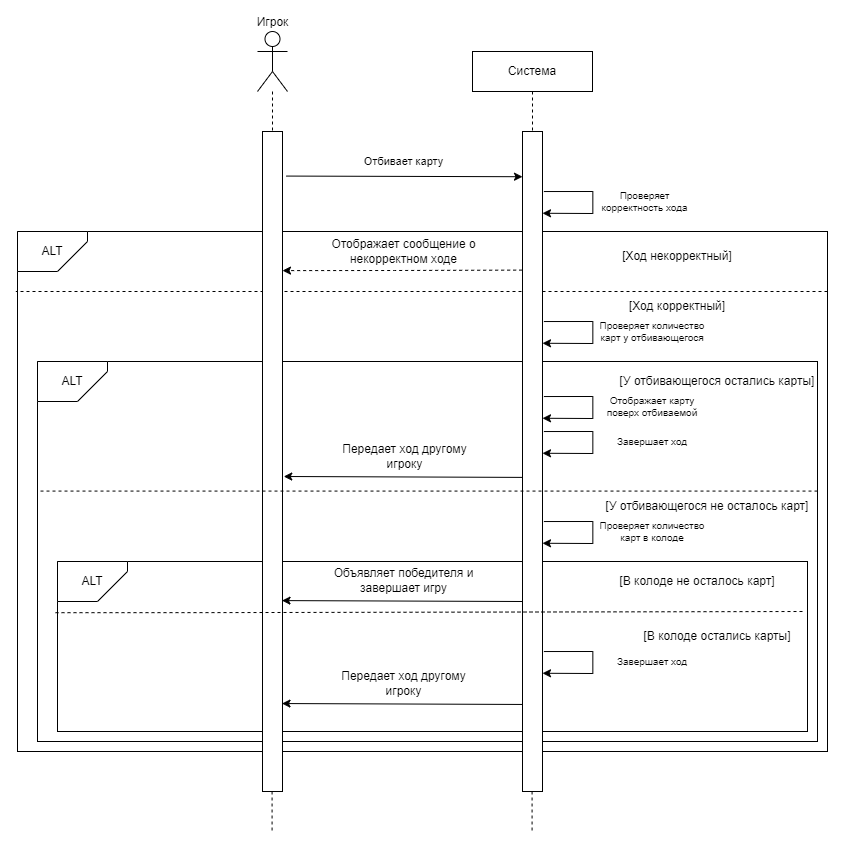

The diagram above was exported from draw.io. Its source (the exported page's mxGraphModel, read from the mxfile embedded in the PNG):
<mxGraphModel dx="2022" dy="1808" grid="1" gridSize="10" guides="1" tooltips="1" connect="1" arrows="1" fold="1" page="1" pageScale="1" pageWidth="827" pageHeight="1169" math="0" shadow="0">
  <root>
    <mxCell id="0" />
    <mxCell id="1" parent="0" />
    <mxCell id="fUXX9thqA-Zneif4-2iA-74" value="Игрок" style="shape=umlActor;verticalLabelPosition=top;verticalAlign=bottom;html=1;outlineConnect=0;labelPosition=center;align=center;" vertex="1" parent="1">
      <mxGeometry x="-580" y="-1120" width="30" height="60" as="geometry" />
    </mxCell>
    <mxCell id="fUXX9thqA-Zneif4-2iA-75" value="Система" style="rounded=0;whiteSpace=wrap;html=1;" vertex="1" parent="1">
      <mxGeometry x="-365" y="-1100" width="120" height="40" as="geometry" />
    </mxCell>
    <mxCell id="fUXX9thqA-Zneif4-2iA-78" value="" style="endArrow=none;dashed=1;html=1;rounded=0;entryX=0.5;entryY=0;entryDx=0;entryDy=0;" edge="1" parent="1" source="fUXX9thqA-Zneif4-2iA-74" target="fUXX9thqA-Zneif4-2iA-76">
      <mxGeometry width="50" height="50" relative="1" as="geometry">
        <mxPoint x="-565" y="-1080" as="sourcePoint" />
        <mxPoint x="-415" y="-950" as="targetPoint" />
      </mxGeometry>
    </mxCell>
    <mxCell id="fUXX9thqA-Zneif4-2iA-79" value="" style="endArrow=none;dashed=1;html=1;rounded=0;entryX=0.5;entryY=0;entryDx=0;entryDy=0;exitX=0.5;exitY=1;exitDx=0;exitDy=0;" edge="1" parent="1" source="fUXX9thqA-Zneif4-2iA-75" target="fUXX9thqA-Zneif4-2iA-77">
      <mxGeometry width="50" height="50" relative="1" as="geometry">
        <mxPoint x="-425" y="-1080" as="sourcePoint" />
        <mxPoint x="-425" y="-1020" as="targetPoint" />
      </mxGeometry>
    </mxCell>
    <mxCell id="fUXX9thqA-Zneif4-2iA-82" value="" style="endArrow=classic;html=1;rounded=0;exitX=1.186;exitY=0.041;exitDx=0;exitDy=0;exitPerimeter=0;entryX=0.005;entryY=0.153;entryDx=0;entryDy=0;entryPerimeter=0;" edge="1" parent="1">
      <mxGeometry width="50" height="50" relative="1" as="geometry">
        <mxPoint x="-551.38" y="-975.4300000000001" as="sourcePoint" />
        <mxPoint x="-315" y="-974.78" as="targetPoint" />
      </mxGeometry>
    </mxCell>
    <mxCell id="fUXX9thqA-Zneif4-2iA-83" value="Отбивает карту" style="edgeLabel;html=1;align=center;verticalAlign=middle;resizable=0;points=[];" vertex="1" connectable="0" parent="fUXX9thqA-Zneif4-2iA-82">
      <mxGeometry x="-0.1031" y="-2" relative="1" as="geometry">
        <mxPoint x="11" y="-17" as="offset" />
      </mxGeometry>
    </mxCell>
    <mxCell id="fUXX9thqA-Zneif4-2iA-84" value="" style="endArrow=classic;html=1;rounded=0;exitX=1.076;exitY=0.047;exitDx=0;exitDy=0;exitPerimeter=0;entryX=0.983;entryY=0.193;entryDx=0;entryDy=0;entryPerimeter=0;" edge="1" parent="1">
      <mxGeometry width="50" height="50" relative="1" as="geometry">
        <mxPoint x="-293.6200000000001" y="-959.9599999999999" as="sourcePoint" />
        <mxPoint x="-295.0000000000002" y="-938.24" as="targetPoint" />
        <Array as="points">
          <mxPoint x="-244.65999999999985" y="-960" />
          <mxPoint x="-244.65999999999985" y="-938" />
        </Array>
      </mxGeometry>
    </mxCell>
    <mxCell id="fUXX9thqA-Zneif4-2iA-85" value="Проверяет корректность хода" style="text;html=1;align=center;verticalAlign=middle;whiteSpace=wrap;rounded=0;fontSize=10;" vertex="1" parent="1">
      <mxGeometry x="-240" y="-960" width="95" height="20" as="geometry" />
    </mxCell>
    <mxCell id="fUXX9thqA-Zneif4-2iA-89" value="" style="rounded=0;whiteSpace=wrap;html=1;" vertex="1" parent="1">
      <mxGeometry x="-820" y="-920" width="810" height="520" as="geometry" />
    </mxCell>
    <mxCell id="fUXX9thqA-Zneif4-2iA-90" value="ALT" style="shape=card;whiteSpace=wrap;html=1;direction=south;flipH=0;flipV=1;" vertex="1" parent="1">
      <mxGeometry x="-820" y="-920" width="70" height="40" as="geometry" />
    </mxCell>
    <mxCell id="fUXX9thqA-Zneif4-2iA-123" value="[Ход некорректный]" style="text;html=1;align=center;verticalAlign=middle;whiteSpace=wrap;rounded=0;" vertex="1" parent="1">
      <mxGeometry x="-250" y="-910" width="180" height="30" as="geometry" />
    </mxCell>
    <mxCell id="fUXX9thqA-Zneif4-2iA-130" value="" style="endArrow=classic;html=1;rounded=0;entryX=1.15;entryY=0.367;entryDx=0;entryDy=0;entryPerimeter=0;exitX=-0.017;exitY=0.21;exitDx=0;exitDy=0;exitPerimeter=0;dashed=1;" edge="1" parent="1" source="fUXX9thqA-Zneif4-2iA-77">
      <mxGeometry width="50" height="50" relative="1" as="geometry">
        <mxPoint x="-314.5" y="-880" as="sourcePoint" />
        <mxPoint x="-555.0000000000002" y="-880.8900000000001" as="targetPoint" />
        <Array as="points">
          <mxPoint x="-443" y="-881" />
        </Array>
      </mxGeometry>
    </mxCell>
    <mxCell id="fUXX9thqA-Zneif4-2iA-132" value="Отображает сообщение о некорректном ходе" style="text;html=1;align=center;verticalAlign=middle;whiteSpace=wrap;rounded=0;" vertex="1" parent="1">
      <mxGeometry x="-510" y="-915" width="153" height="30" as="geometry" />
    </mxCell>
    <mxCell id="fUXX9thqA-Zneif4-2iA-134" value="[Ход корректный]" style="text;html=1;align=center;verticalAlign=middle;whiteSpace=wrap;rounded=0;" vertex="1" parent="1">
      <mxGeometry x="-250" y="-860" width="180" height="30" as="geometry" />
    </mxCell>
    <mxCell id="fUXX9thqA-Zneif4-2iA-135" value="" style="endArrow=classic;html=1;rounded=0;exitX=1.076;exitY=0.047;exitDx=0;exitDy=0;exitPerimeter=0;entryX=0.983;entryY=0.193;entryDx=0;entryDy=0;entryPerimeter=0;" edge="1" parent="1">
      <mxGeometry width="50" height="50" relative="1" as="geometry">
        <mxPoint x="-293.6200000000001" y="-829.9599999999999" as="sourcePoint" />
        <mxPoint x="-295.0000000000002" y="-808.24" as="targetPoint" />
        <Array as="points">
          <mxPoint x="-244.65999999999985" y="-830" />
          <mxPoint x="-244.65999999999985" y="-808" />
        </Array>
      </mxGeometry>
    </mxCell>
    <mxCell id="fUXX9thqA-Zneif4-2iA-136" value="Проверяет количество карт у отбивающегося" style="text;html=1;align=center;verticalAlign=middle;whiteSpace=wrap;rounded=0;fontSize=10;" vertex="1" parent="1">
      <mxGeometry x="-240" y="-830" width="110" height="20" as="geometry" />
    </mxCell>
    <mxCell id="fUXX9thqA-Zneif4-2iA-137" value="" style="rounded=0;whiteSpace=wrap;html=1;" vertex="1" parent="1">
      <mxGeometry x="-800" y="-790" width="780" height="380" as="geometry" />
    </mxCell>
    <mxCell id="fUXX9thqA-Zneif4-2iA-138" value="ALT" style="shape=card;whiteSpace=wrap;html=1;direction=south;flipH=0;flipV=1;" vertex="1" parent="1">
      <mxGeometry x="-800" y="-790" width="70" height="40" as="geometry" />
    </mxCell>
    <mxCell id="fUXX9thqA-Zneif4-2iA-133" value="" style="endArrow=none;dashed=1;html=1;rounded=0;entryX=0;entryY=0.321;entryDx=0;entryDy=0;entryPerimeter=0;" edge="1" parent="1">
      <mxGeometry width="50" height="50" relative="1" as="geometry">
        <mxPoint x="-10" y="-860" as="sourcePoint" />
        <mxPoint x="-821.62" y="-860" as="targetPoint" />
      </mxGeometry>
    </mxCell>
    <mxCell id="fUXX9thqA-Zneif4-2iA-139" value="[У отбивающегося остались карты]" style="text;html=1;align=center;verticalAlign=middle;whiteSpace=wrap;rounded=0;" vertex="1" parent="1">
      <mxGeometry x="-220" y="-785" width="200" height="30" as="geometry" />
    </mxCell>
    <mxCell id="fUXX9thqA-Zneif4-2iA-140" value="" style="endArrow=classic;html=1;rounded=0;exitX=1.076;exitY=0.047;exitDx=0;exitDy=0;exitPerimeter=0;entryX=0.983;entryY=0.193;entryDx=0;entryDy=0;entryPerimeter=0;" edge="1" parent="1">
      <mxGeometry width="50" height="50" relative="1" as="geometry">
        <mxPoint x="-293.6200000000001" y="-754.9599999999999" as="sourcePoint" />
        <mxPoint x="-295.0000000000002" y="-733.24" as="targetPoint" />
        <Array as="points">
          <mxPoint x="-244.65999999999985" y="-755" />
          <mxPoint x="-244.65999999999985" y="-733" />
        </Array>
      </mxGeometry>
    </mxCell>
    <mxCell id="fUXX9thqA-Zneif4-2iA-141" value="Отображает карту поверх отбиваемой" style="text;html=1;align=center;verticalAlign=middle;whiteSpace=wrap;rounded=0;fontSize=10;" vertex="1" parent="1">
      <mxGeometry x="-240" y="-755" width="110" height="20" as="geometry" />
    </mxCell>
    <mxCell id="fUXX9thqA-Zneif4-2iA-142" value="Передает ход другому игроку" style="text;html=1;align=center;verticalAlign=middle;whiteSpace=wrap;rounded=0;" vertex="1" parent="1">
      <mxGeometry x="-508.75" y="-710" width="153" height="30" as="geometry" />
    </mxCell>
    <mxCell id="fUXX9thqA-Zneif4-2iA-144" value="" style="endArrow=classic;html=1;rounded=0;entryX=1;entryY=0.5;entryDx=0;entryDy=0;exitX=0.025;exitY=0.51;exitDx=0;exitDy=0;exitPerimeter=0;" edge="1" parent="1">
      <mxGeometry width="50" height="50" relative="1" as="geometry">
        <mxPoint x="-313.25" y="-674.1000000000001" as="sourcePoint" />
        <mxPoint x="-553.75" y="-675" as="targetPoint" />
      </mxGeometry>
    </mxCell>
    <mxCell id="fUXX9thqA-Zneif4-2iA-145" value="" style="endArrow=classic;html=1;rounded=0;exitX=1.076;exitY=0.047;exitDx=0;exitDy=0;exitPerimeter=0;entryX=0.983;entryY=0.193;entryDx=0;entryDy=0;entryPerimeter=0;" edge="1" parent="1">
      <mxGeometry width="50" height="50" relative="1" as="geometry">
        <mxPoint x="-293.6200000000001" y="-719.9599999999999" as="sourcePoint" />
        <mxPoint x="-295.0000000000002" y="-698.24" as="targetPoint" />
        <Array as="points">
          <mxPoint x="-244.65999999999985" y="-720" />
          <mxPoint x="-244.65999999999985" y="-698" />
        </Array>
      </mxGeometry>
    </mxCell>
    <mxCell id="fUXX9thqA-Zneif4-2iA-146" value="Завершает ход" style="text;html=1;align=center;verticalAlign=middle;whiteSpace=wrap;rounded=0;fontSize=10;" vertex="1" parent="1">
      <mxGeometry x="-240" y="-720" width="110" height="20" as="geometry" />
    </mxCell>
    <mxCell id="fUXX9thqA-Zneif4-2iA-148" value="[У отбивающегося не осталось карт]" style="text;html=1;align=center;verticalAlign=middle;whiteSpace=wrap;rounded=0;" vertex="1" parent="1">
      <mxGeometry x="-240" y="-660" width="220" height="30" as="geometry" />
    </mxCell>
    <mxCell id="fUXX9thqA-Zneif4-2iA-149" value="" style="endArrow=classic;html=1;rounded=0;exitX=1.076;exitY=0.047;exitDx=0;exitDy=0;exitPerimeter=0;entryX=0.983;entryY=0.193;entryDx=0;entryDy=0;entryPerimeter=0;" edge="1" parent="1">
      <mxGeometry width="50" height="50" relative="1" as="geometry">
        <mxPoint x="-293.6200000000001" y="-629.9599999999999" as="sourcePoint" />
        <mxPoint x="-295.0000000000002" y="-608.24" as="targetPoint" />
        <Array as="points">
          <mxPoint x="-244.65999999999985" y="-630" />
          <mxPoint x="-244.65999999999985" y="-608" />
        </Array>
      </mxGeometry>
    </mxCell>
    <mxCell id="fUXX9thqA-Zneif4-2iA-150" value="Проверяет количество карт в колоде" style="text;html=1;align=center;verticalAlign=middle;whiteSpace=wrap;rounded=0;fontSize=10;" vertex="1" parent="1">
      <mxGeometry x="-240" y="-630" width="110" height="20" as="geometry" />
    </mxCell>
    <mxCell id="fUXX9thqA-Zneif4-2iA-151" value="" style="rounded=0;whiteSpace=wrap;html=1;" vertex="1" parent="1">
      <mxGeometry x="-780" y="-590" width="750" height="170" as="geometry" />
    </mxCell>
    <mxCell id="fUXX9thqA-Zneif4-2iA-152" value="ALT" style="shape=card;whiteSpace=wrap;html=1;direction=south;flipH=0;flipV=1;" vertex="1" parent="1">
      <mxGeometry x="-780" y="-590" width="70" height="40" as="geometry" />
    </mxCell>
    <mxCell id="fUXX9thqA-Zneif4-2iA-76" value="" style="rounded=0;whiteSpace=wrap;html=1;" vertex="1" parent="1">
      <mxGeometry x="-575" y="-1020" width="20" height="660" as="geometry" />
    </mxCell>
    <mxCell id="fUXX9thqA-Zneif4-2iA-77" value="" style="rounded=0;whiteSpace=wrap;html=1;" vertex="1" parent="1">
      <mxGeometry x="-315" y="-1020" width="20" height="660" as="geometry" />
    </mxCell>
    <mxCell id="fUXX9thqA-Zneif4-2iA-147" value="" style="endArrow=none;dashed=1;html=1;rounded=0;entryX=0;entryY=0.321;entryDx=0;entryDy=0;entryPerimeter=0;" edge="1" parent="1">
      <mxGeometry width="50" height="50" relative="1" as="geometry">
        <mxPoint x="-20" y="-660.42" as="sourcePoint" />
        <mxPoint x="-800" y="-660.42" as="targetPoint" />
      </mxGeometry>
    </mxCell>
    <mxCell id="fUXX9thqA-Zneif4-2iA-153" value="[В колоде не осталось карт]" style="text;html=1;align=center;verticalAlign=middle;whiteSpace=wrap;rounded=0;" vertex="1" parent="1">
      <mxGeometry x="-250" y="-585" width="220" height="30" as="geometry" />
    </mxCell>
    <mxCell id="fUXX9thqA-Zneif4-2iA-156" value="Объявляет победителя и завершает игру" style="text;html=1;align=center;verticalAlign=middle;whiteSpace=wrap;rounded=0;" vertex="1" parent="1">
      <mxGeometry x="-510.5" y="-585.9" width="153" height="30" as="geometry" />
    </mxCell>
    <mxCell id="fUXX9thqA-Zneif4-2iA-157" value="" style="endArrow=classic;html=1;rounded=0;entryX=1;entryY=0.5;entryDx=0;entryDy=0;exitX=0.025;exitY=0.51;exitDx=0;exitDy=0;exitPerimeter=0;" edge="1" parent="1">
      <mxGeometry width="50" height="50" relative="1" as="geometry">
        <mxPoint x="-315" y="-550.0000000000001" as="sourcePoint" />
        <mxPoint x="-555.5" y="-550.9" as="targetPoint" />
      </mxGeometry>
    </mxCell>
    <mxCell id="fUXX9thqA-Zneif4-2iA-158" value="" style="endArrow=none;dashed=1;html=1;rounded=0;entryX=-0.002;entryY=0.218;entryDx=0;entryDy=0;entryPerimeter=0;exitX=0.998;exitY=0.211;exitDx=0;exitDy=0;exitPerimeter=0;" edge="1" parent="1">
      <mxGeometry width="50" height="50" relative="1" as="geometry">
        <mxPoint x="-35" y="-539.9999999999999" as="sourcePoint" />
        <mxPoint x="-785" y="-538.8100000000001" as="targetPoint" />
        <Array as="points">
          <mxPoint x="-633.5" y="-538.87" />
        </Array>
      </mxGeometry>
    </mxCell>
    <mxCell id="fUXX9thqA-Zneif4-2iA-159" value="[В колоде остались карты]" style="text;html=1;align=center;verticalAlign=middle;whiteSpace=wrap;rounded=0;" vertex="1" parent="1">
      <mxGeometry x="-230" y="-530" width="220" height="30" as="geometry" />
    </mxCell>
    <mxCell id="fUXX9thqA-Zneif4-2iA-160" value="" style="endArrow=classic;html=1;rounded=0;exitX=1.076;exitY=0.047;exitDx=0;exitDy=0;exitPerimeter=0;entryX=0.983;entryY=0.193;entryDx=0;entryDy=0;entryPerimeter=0;" edge="1" parent="1">
      <mxGeometry width="50" height="50" relative="1" as="geometry">
        <mxPoint x="-293.6200000000001" y="-499.9599999999999" as="sourcePoint" />
        <mxPoint x="-295.0000000000002" y="-478.24" as="targetPoint" />
        <Array as="points">
          <mxPoint x="-244.65999999999985" y="-500" />
          <mxPoint x="-244.65999999999985" y="-478" />
        </Array>
      </mxGeometry>
    </mxCell>
    <mxCell id="fUXX9thqA-Zneif4-2iA-161" value="Завершает ход" style="text;html=1;align=center;verticalAlign=middle;whiteSpace=wrap;rounded=0;fontSize=10;" vertex="1" parent="1">
      <mxGeometry x="-240" y="-500" width="110" height="20" as="geometry" />
    </mxCell>
    <mxCell id="fUXX9thqA-Zneif4-2iA-165" value="Передает ход другому игроку" style="text;html=1;align=center;verticalAlign=middle;whiteSpace=wrap;rounded=0;" vertex="1" parent="1">
      <mxGeometry x="-510.5" y="-482.95" width="153" height="30" as="geometry" />
    </mxCell>
    <mxCell id="fUXX9thqA-Zneif4-2iA-166" value="" style="endArrow=classic;html=1;rounded=0;entryX=1;entryY=0.5;entryDx=0;entryDy=0;exitX=0.025;exitY=0.51;exitDx=0;exitDy=0;exitPerimeter=0;" edge="1" parent="1">
      <mxGeometry width="50" height="50" relative="1" as="geometry">
        <mxPoint x="-315" y="-447.0500000000001" as="sourcePoint" />
        <mxPoint x="-555.5" y="-447.95" as="targetPoint" />
      </mxGeometry>
    </mxCell>
    <mxCell id="fUXX9thqA-Zneif4-2iA-167" value="" style="endArrow=none;dashed=1;html=1;rounded=0;entryX=0.5;entryY=0;entryDx=0;entryDy=0;" edge="1" parent="1">
      <mxGeometry width="50" height="50" relative="1" as="geometry">
        <mxPoint x="-565.42" y="-360" as="sourcePoint" />
        <mxPoint x="-565.42" y="-320" as="targetPoint" />
      </mxGeometry>
    </mxCell>
    <mxCell id="fUXX9thqA-Zneif4-2iA-168" value="" style="endArrow=none;dashed=1;html=1;rounded=0;entryX=0.5;entryY=0;entryDx=0;entryDy=0;" edge="1" parent="1">
      <mxGeometry width="50" height="50" relative="1" as="geometry">
        <mxPoint x="-305.41999999999996" y="-360" as="sourcePoint" />
        <mxPoint x="-305.41999999999996" y="-320" as="targetPoint" />
      </mxGeometry>
    </mxCell>
  </root>
</mxGraphModel>